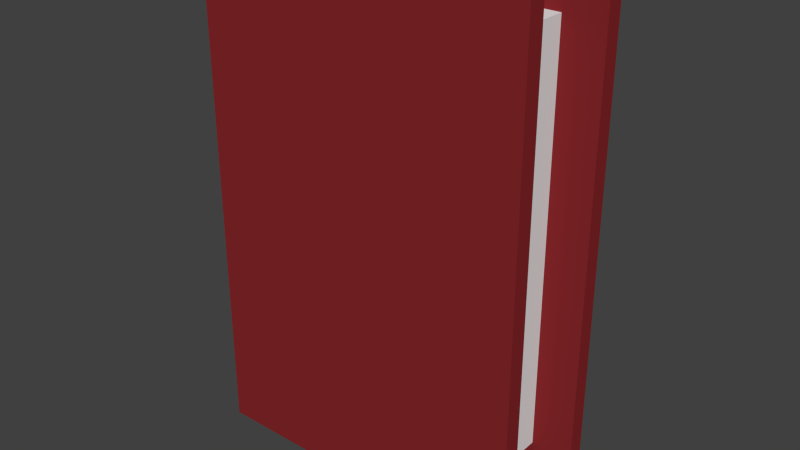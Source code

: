 # Source: mine_book_red.blend  (saved by Blender 2.76.0; exported with 4.5.12 LTS)
import bpy
from mathutils import Matrix  # noqa: F401  (used for matrix-valued properties, if any)

bpy.ops.wm.read_factory_settings(use_empty=True)
scene = bpy.context.scene
scene.name = 'Scene'

# ---- collections
col_collection_1 = bpy.data.collections.new('Collection 1'); scene.collection.children.link(col_collection_1)

# ---- materials (node trees are filled in below, after node groups)
mat_material = bpy.data.materials.new('Material')
mat_material.alpha_threshold = 0.0
mat_material.roughness = 0.5
mat_material.line_color = (0.0, 0.0, 0.0, 1.0)
mat_material_001 = bpy.data.materials.new('Material.001')
mat_material_001.alpha_threshold = 0.0
mat_material_001.roughness = 0.5

# ---- material node trees
mat_material.use_nodes = True; mat_material.node_tree.nodes.clear()
_N = mat_material.node_tree.nodes; _L = mat_material.node_tree.links
n0 = _N.new('ShaderNodeOutputMaterial'); n0.name = 'Material Output'; n0.location = (300, 300)
n1 = _N.new('ShaderNodeBsdfDiffuse'); n1.name = 'Diffuse BSDF'; n1.location = (10, 300)
_L.new(n1.outputs[0], n0.inputs[0])
n0.is_active_output = True
mat_material_001.use_nodes = True; mat_material_001.node_tree.nodes.clear()
_N = mat_material_001.node_tree.nodes; _L = mat_material_001.node_tree.links
n0 = _N.new('ShaderNodeOutputMaterial'); n0.name = 'Material Output'; n0.location = (300, 300)
n1 = _N.new('ShaderNodeBsdfDiffuse'); n1.name = 'Diffuse BSDF'; n1.location = (10, 300)
n1.inputs[0].default_value = (0.2396, 0.02059, 0.0239, 1.0)
_L.new(n1.outputs[0], n0.inputs[0])
n0.is_active_output = True

# ---- world
world_world = bpy.data.worlds.new('World'); scene.world = world_world
world_world.color = (0.05088, 0.05088, 0.05088)
world_world.use_sun_shadow = False
world_world.sun_shadow_jitter_overblur = 0.0
world_world.cycles.sampling_method = 'MANUAL'
world_world.cycles.sample_map_resolution = 256

# ---- meshes
me_cube = bpy.data.meshes.new('Cube')
me_cube.from_pydata([(1.0, 1.0, -1.0), (1.0, -1.0, -1.0), (-1.0, -1.0, -1.0), (-1.0, 1.0, -1.0), (1.0, 1.0, 1.0), (1.0, -1.0, 1.0), (-1.0, -1.0, 1.0), (-1.0, 1.0, 1.0), (1.0, 0.7333, -1.0), (1.0, -0.7333, -1.0), (-1.0, -0.7333, -1.0), (-1.0, 0.7333, -1.0), (1.0, 0.7333, 1.0), (1.0, -0.7333, 1.0), (-1.0, -0.7333, 1.0), (-1.0, 0.7333, 1.0), (1.0, 0.7333, -0.8333), (1.0, -0.7333, -0.8333), (-0.75, -0.7333, -0.8333), (-0.75, 0.7333, -0.8333), (1.0, 0.7333, 0.8333), (1.0, -0.7333, 0.8333), (-0.75, -0.7333, 0.8333), (-0.75, 0.7333, 0.8333), (0.75, 0.7333, -1.0), (0.75, -0.7333, -1.0), (0.75, 0.7333, -0.8333), (0.75, -0.7333, -0.8333), (0.75, 0.7333, 1.0), (0.75, -0.7333, 1.0), (0.75, 0.7333, 0.8333), (0.75, -0.7333, 0.8333)], [], [(9, 1, 2, 10), (13, 14, 6, 5), (9, 13, 5, 1), (1, 5, 6, 2), (11, 15, 7, 3), (4, 0, 3, 7), (2, 6, 14, 10), (14, 13, 21, 22), (0, 4, 12, 8), (8, 12, 13, 9), (4, 7, 15, 12), (9, 10, 18, 17), (0, 8, 11, 3), (10, 14, 22, 18), (18, 22, 23, 19), (20, 23, 22, 21), (16, 17, 18, 19), (15, 11, 19, 23), (12, 20, 30, 28), (11, 8, 16, 19), (12, 15, 23, 20), (9, 17, 27, 25), (24, 25, 27, 26), (16, 8, 24, 26), (17, 16, 26, 27), (8, 9, 25, 24), (29, 28, 30, 31), (20, 21, 31, 30), (13, 12, 28, 29), (21, 13, 29, 31)])
me_cube.polygons.foreach_set('material_index', [1, 1, 1, 1, 1, 1, 1, 1, 1, 1, 1, 1, 1, 1, 0, 0, 0, 1, 1, 1, 1, 1, 1, 1, 1, 1, 1, 1, 1, 1])
me_cube.materials.append(mat_material)
me_cube.materials.append(mat_material_001)
me_cube.use_remesh_preserve_volume = False
me_cube.use_remesh_preserve_attributes = False
me_cube.use_mirror_vertex_groups = False
me_cube.update()

# ---- objects
ob_cube = bpy.data.objects.new('Cube', me_cube)

# ---- transforms, parenting, visibility, modifiers, constraints
ob_cube.location = (0.0, 0.0, 0.0)
ob_cube.scale = (-4.0, 1.5, -6.0)
ob_cube.lock_rotations_4d = False
ob_cube.empty_display_type = 'ARROWS'
ob_cube.lineart.crease_threshold = 0.0

# ---- collection membership
col_collection_1.objects.link(ob_cube)

# ---- scene / render settings (as saved in the file)
scene.frame_start = 1; scene.frame_end = 250; scene.frame_set(1)
scene.render.engine = 'CYCLES'
scene.render.resolution_percentage = 50
scene.render.dither_intensity = 0.0
scene.cycles.use_denoising = False
scene.cycles.samples = 10
scene.cycles.sampling_pattern = 'TABULATED_SOBOL'
scene.cycles.light_sampling_threshold = 0.0
scene.cycles.use_adaptive_sampling = False
scene.cycles.use_light_tree = False
scene.cycles.blur_glossy = 0.0
scene.cycles.pixel_filter_type = 'GAUSSIAN'
scene.cycles.sample_clamp_indirect = 0.0
scene.view_settings.view_transform = 'Standard'
bpy.context.view_layer.update()

# ---- added for rendering (the .blend has no active camera and no usable light): camera, sun
cam_auto = bpy.data.cameras.new('AutoCamera')
cam_auto.lens = 50.0
cam_auto.sensor_width = 36.0
cam_auto.clip_end = 1000.0
ob_auto_camera = bpy.data.objects.new('AutoCamera', cam_auto)
scene.collection.objects.link(ob_auto_camera)
ob_auto_camera.location = (13.6294, -16.3553, 10.9035)
ob_auto_camera.rotation_euler = (1.09748, -7.21219e-08, 0.694738)
scene.camera = ob_auto_camera
light_auto_sun = bpy.data.lights.new('AutoSun', 'SUN')
light_auto_sun.energy = 3.0
light_auto_sun.angle = 0.0523599
ob_auto_sun = bpy.data.objects.new('AutoSun', light_auto_sun)
scene.collection.objects.link(ob_auto_sun)
ob_auto_sun.rotation_euler = (0.872665, 0.174533, 0.523599)
bpy.context.view_layer.update()
